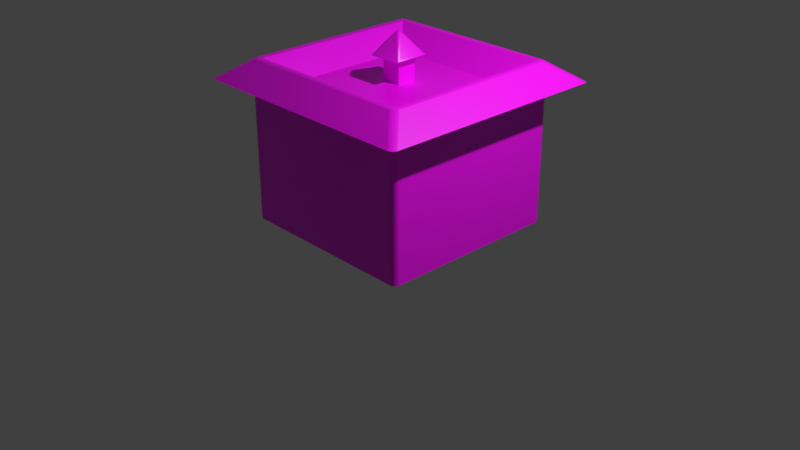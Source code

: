 # Source: convent.blend  (saved by Blender 2.93.21; exported with 4.5.12 LTS)
import bpy
from mathutils import Matrix  # noqa: F401  (used for matrix-valued properties, if any)

bpy.ops.wm.read_factory_settings(use_empty=True)
scene = bpy.context.scene
scene.name = 'Scene'

# ---- collections
col_collection = bpy.data.collections.new('Collection'); scene.collection.children.link(col_collection)

# ---- images (referenced by path relative to the original .blend; pixels are not part of the script)
import os
ASSET_DIR = os.environ.get("B2B_ASSET_DIR", "")  # directory of the original .blend (textures are referenced by path, not embedded)
HERE = os.path.dirname(os.path.abspath(__file__))  # packed textures are extracted next to this script under _unpacked/

def load_image(name, relpath, width, height, colorspace="sRGB"):
    """Load a texture the original file referenced (path relative to the .blend, or extracted next to this script)."""
    p = next((c for c in (os.path.join(HERE, relpath), os.path.join(ASSET_DIR, relpath)) if relpath and os.path.exists(c)), "")
    if p:
        img = bpy.data.images.load(p, check_existing=True)
        img.name = name
    else:  # same state as the original file: an image datablock whose file is absent (Cycles renders it pink)
        img = bpy.data.images.new(name, width, height)
        img.source = "FILE"
        img.filepath = "//" + (relpath or name)
    img.colorspace_settings.name = colorspace
    return img
img_texture_png = load_image('texture.png', 'texture.png', 1024, 1024, 'sRGB')

# ---- materials (node trees are filled in below, after node groups)
mat_material = bpy.data.materials.new('Material')
mat_material.alpha_threshold = 0.0
mat_material.use_transparent_shadow = False
mat_material.line_color = (0.0, 0.0, 0.0, 1.0)

# ---- material node trees
mat_material.use_nodes = True; mat_material.node_tree.nodes.clear()
_N = mat_material.node_tree.nodes; _L = mat_material.node_tree.links
n0 = _N.new('ShaderNodeOutputMaterial'); n0.name = 'Material Output'; n0.location = (300, 300)
n1 = _N.new('ShaderNodeBsdfPrincipled'); n1.name = 'Principled BSDF'; n1.location = (10, 300)
n1.distribution = 'GGX'
n1.subsurface_method = 'BURLEY'
n1.inputs[2].default_value = 0.4
n1.inputs[3].default_value = 1.45
n1.inputs[27].default_value = (0.0, 0.0, 0.0, 1.0)
n1.inputs[28].default_value = 1.0
n2 = _N.new('ShaderNodeTexImage'); n2.name = 'Image Texture'; n2.location = (-472, 221)
n2.image = img_texture_png
_L.new(n1.outputs[0], n0.inputs[0])
_L.new(n2.outputs[0], n1.inputs[0])
n0.is_active_output = True

# ---- world
world_world = bpy.data.worlds.new('World'); scene.world = world_world
world_world.use_nodes = True; world_world.node_tree.nodes.clear()
_N = world_world.node_tree.nodes; _L = world_world.node_tree.links
n0 = _N.new('ShaderNodeOutputWorld'); n0.name = 'World Output'; n0.location = (300, 300)
n1 = _N.new('ShaderNodeBackground'); n1.name = 'Background'; n1.location = (10, 300)
n1.inputs[0].default_value = (0.05088, 0.05088, 0.05088, 1.0)
_L.new(n1.outputs[0], n0.inputs[0])
n0.is_active_output = True
world_world.color = (0.05088, 0.05088, 0.05088)
world_world.use_sun_shadow = False
world_world.sun_shadow_jitter_overblur = 0.0

# ---- cameras
cam_camera = bpy.data.cameras.new('Camera')
cam_camera.clip_end = 100.0
cam_camera.ortho_scale = 7.314

# ---- lights
light_light = bpy.data.lights.new('Light', 'POINT')
light_light.transmission_factor = 0.0
light_light.energy = 1000.0
light_light.shadow_soft_size = 0.1
light_light.shadow_maximum_resolution = 0.006
light_light.use_absolute_resolution = True

# ---- meshes
me_cube = bpy.data.meshes.new('Cube')
me_cube.from_pydata([(-0.1046, -0.1046, 1.474), (-0.1046, 0.1046, 1.474), (0.1046, 0.1046, 1.474), (0.1046, -0.1046, 1.474), (-0.6264, -0.6264, 1.474), (-0.6264, 0.6264, 1.474), (0.6264, 0.6264, 1.474), (0.6264, -0.6264, 1.474), (-0.1046, -0.1046, 1.744), (-0.1046, 0.1046, 1.744), (0.1046, 0.1046, 1.744), (0.1046, -0.1046, 1.744), (-0.1843, -0.1843, 1.729), (-0.1843, 0.1843, 1.729), (0.1843, 0.1843, 1.729), (0.1843, -0.1843, 1.729), (-0.1046, -0.1046, 1.474), (0.1046, -0.1046, 1.474), (-1.215, -1.274, 1.474), (-1.274, -1.215, 1.474), (-1.257, -1.257, 1.474), (-1.274, 1.215, 1.474), (-1.215, 1.274, 1.474), (-1.257, 1.257, 1.474), (1.274, -1.215, 1.474), (1.215, -1.274, 1.474), (1.257, -1.257, 1.474), (1.215, 1.274, 1.474), (1.274, 1.215, 1.474), (1.257, 1.257, 1.474), (-0.9878, -0.9283, 1.678), (-0.9283, -0.9878, 1.678), (-0.9126, -0.9126, 1.678), (-0.9605, -0.9605, 1.685), (-0.9451, -0.9451, 1.691), (-0.9204, -0.9502, 1.69), (-0.9502, -0.9204, 1.69), (-0.9878, 0.9283, 1.678), (-0.9126, 0.9126, 1.678), (-0.9283, 0.9878, 1.678), (-0.9502, 0.9204, 1.69), (-0.9451, 0.9451, 1.691), (-0.9204, 0.9502, 1.69), (-0.9605, 0.9605, 1.685), (0.9878, 0.9283, 1.678), (0.9283, 0.9878, 1.678), (0.9126, 0.9126, 1.678), (0.9605, 0.9605, 1.685), (0.9451, 0.9451, 1.691), (0.9204, 0.9502, 1.69), (0.9502, 0.9204, 1.69), (0.9878, -0.9283, 1.678), (0.9126, -0.9126, 1.678), (0.9283, -0.9878, 1.678), (0.9502, -0.9204, 1.69), (0.9451, -0.9451, 1.691), (0.9204, -0.9502, 1.69), (0.9605, -0.9605, 1.685), (-0.1702, -0.1417, 1.749), (-0.1746, -0.1934, 1.722), (-0.1773, -0.1745, 1.733), (-0.142, 0.1697, 1.749), (-0.1702, 0.1406, 1.749), (-0.1843, 0.1843, 1.729), (-0.1591, 0.1581, 1.753), (-0.1706, 0.1701, 1.74), (-0.1773, 0.1624, 1.739), (-0.1632, 0.177, 1.739), (0.1409, 0.1697, 1.749), (0.1843, 0.1843, 1.729), (0.1697, 0.1409, 1.749), (0.1716, 0.18, 1.735), (0.172, 0.1708, 1.739), (0.177, 0.1626, 1.739), (0.1583, 0.1583, 1.753), (0.1697, -0.142, 1.749), (0.1748, -0.1937, 1.722), (0.1773, -0.1747, 1.733), (-0.03275, -0.004198, 1.949), (-0.004195, 0.02461, 1.95), (0.02461, -0.004195, 1.95), (-0.004198, -0.03275, 1.949), (-0.02148, 0.01316, 1.954), (-0.004351, -0.004351, 1.964), (0.01312, 0.01312, 1.954), (0.01316, -0.02148, 1.954), (-0.02152, -0.02152, 1.954), (1.0, 0.9473, 1.5), (0.9473, 1.0, 1.5), (0.9846, 0.9846, 1.5), (0.9473, -1.0, 1.5), (1.0, -0.9473, 1.5), (0.9846, -0.9846, 1.5), (-0.9473, 1.0, 1.5), (-1.0, 0.9473, 1.5), (-0.9846, 0.9846, 1.5), (-1.0, -0.9473, 1.5), (-0.9473, -1.0, 1.5), (-0.9846, -0.9846, 1.5), (0.9473, 1.0, 0.0), (1.0, 0.9473, 0.0), (0.9846, 0.9846, 0.0), (-0.9473, -1.0, 0.0), (-1.0, -0.9473, 0.0), (-0.9846, -0.9846, 0.0), (1.0, -0.9473, 0.0), (0.9473, -1.0, 0.0), (0.9846, -0.9846, 0.0), (-1.0, 0.9473, 0.0), (-0.9473, 1.0, 0.0), (-0.9846, 0.9846, 0.0)], [], [(103, 96, 94, 108), (109, 93, 88, 99), (106, 90, 97, 102), (3, 2, 10, 11), (53, 31, 18, 25), (4, 5, 38, 32), (44, 51, 24, 28), (39, 45, 27, 22), (5, 6, 46, 38), (6, 7, 52, 46), (7, 4, 32, 52), (0, 1, 5, 4), (2, 3, 7, 6), (1, 2, 6, 5), (3, 0, 4, 7), (76, 59, 81), (2, 1, 9, 10), (1, 0, 8, 9), (0, 3, 11, 8), (3, 0, 16, 17), (70, 75, 80), (14, 15, 76, 69), (61, 68, 79), (12, 13, 63, 59), (13, 14, 69, 63), (30, 33, 34, 36), (31, 35, 34, 33), (32, 36, 34, 35), (37, 40, 41, 43), (38, 42, 41, 40), (39, 43, 41, 42), (44, 47, 48, 50), (45, 49, 48, 47), (46, 50, 48, 49), (51, 54, 55, 57), (52, 56, 55, 54), (53, 57, 55, 56), (39, 22, 23, 43), (43, 23, 21, 37), (53, 25, 26, 57), (57, 26, 24, 51), (18, 31, 33, 20), (20, 33, 30, 19), (27, 45, 47, 29), (29, 47, 44, 28), (31, 53, 56, 35), (35, 56, 52, 32), (45, 39, 42, 49), (49, 42, 38, 46), (51, 44, 50, 54), (54, 50, 46, 52), (37, 30, 36, 40), (40, 36, 32, 38), (30, 37, 21, 19), (61, 64, 65, 67), (62, 66, 65, 64), (63, 67, 65, 66), (68, 71, 72, 74), (69, 73, 72, 71), (70, 74, 72, 73), (78, 82, 83, 86), (79, 84, 83, 82), (80, 85, 83, 84), (81, 86, 83, 85), (63, 69, 71, 67), (67, 71, 68, 61), (69, 76, 77, 73), (73, 77, 75, 70), (59, 63, 66, 60), (60, 66, 62, 58), (81, 59, 60, 86), (86, 60, 58, 78), (79, 68, 74, 84), (84, 74, 70, 80), (76, 81, 85, 77), (77, 85, 80, 75), (61, 79, 82, 64), (64, 82, 78, 62), (58, 62, 78), (102, 97, 98, 104), (104, 98, 96, 103), (87, 100, 101, 89), (89, 101, 99, 88), (90, 106, 107, 92), (92, 107, 105, 91), (93, 109, 110, 95), (95, 110, 108, 94), (100, 87, 91, 105)])
me_cube.polygons.foreach_set('use_smooth', [0, 0, 0, 0, 0, 0, 0, 0, 0, 0, 0, 0, 0, 0, 0, 1, 0, 0, 0, 0, 1, 0, 1, 0, 0, 1, 1, 1, 1, 1, 1, 1, 1, 1, 1, 1, 1, 1, 1, 1, 1, 1, 1, 1, 1, 1, 1, 1, 1, 1, 1, 1, 1, 0, 1, 1, 1, 1, 1, 1, 1, 1, 1, 1, 1, 1, 1, 1, 1, 1, 1, 1, 1, 1, 1, 1, 1, 1, 1, 1, 1, 1, 1, 1, 1, 1, 1, 0])
_uv = me_cube.uv_layers.new(name='UVMap')
_uv.uv.foreach_set('vector', [0.9863, 0.6328, 0.9863, 1.0, 0.5234, 1.0, 0.5234, 0.6328, 0.9863, 0.6328, 0.9863, 1.0, 0.5234, 1.0, 0.5234, 0.6328, 0.9863, 0.6328, 0.9863, 1.0, 0.5234, 1.0, 0.5234, 0.6328, 0.3086, 1.0, 0.3086, 0.7598, 0.0, 0.7598, 0.0, 1.0, 0.3535, 0.08594, 0.3535, 0.541, 0.2852, 0.6113, 0.2852, 0.01562, 0.4434, 0.4668, 0.75, 0.4668, 0.8203, 0.5371, 0.373, 0.5371, 0.8242, 0.07227, 0.3691, 0.07227, 0.2988, 0.001953, 0.8945, 0.001953, 0.8379, 0.541, 0.8379, 0.08594, 0.9082, 0.01562, 0.9082, 0.6113, 0.75, 0.4668, 0.75, 0.1602, 0.8203, 0.08984, 0.8203, 0.5371, 0.75, 0.1602, 0.4434, 0.1602, 0.373, 0.08984, 0.8203, 0.08984, 0.4434, 0.1602, 0.4434, 0.4668, 0.373, 0.5371, 0.373, 0.08984, 0.5703, 0.3398, 0.6211, 0.3398, 0.75, 0.4668, 0.4434, 0.4668, 0.6211, 0.2871, 0.5703, 0.2871, 0.4434, 0.1602, 0.75, 0.1602, 0.6211, 0.3398, 0.6211, 0.2871, 0.75, 0.1602, 0.75, 0.4668, 0.5703, 0.2871, 0.5703, 0.3398, 0.4434, 0.4668, 0.4434, 0.1602, 0.1934, -0.003906, 0.005859, -0.003906, 0.0957, 0.08203, 0.3086, 1.0, 0.3086, 0.7598, 0.0, 0.7598, 0.0, 1.0, 0.3086, 1.0, 0.3086, 0.7598, 0.0, 0.7598, 0.0, 1.0, 0.3086, 1.0, 0.3086, 0.7598, 0.0, 0.7598, 0.0, 1.0, 0.2852, 0.459, 0.2852, 0.459, 0.2852, 0.459, 0.2852, 0.459, 0.1895, 0.1738, 0.1895, 0.02344, 0.1113, 0.0957, 0.2852, 0.459, 0.2852, 0.459, 0.0, 0.0, 0.2852, 0.459, 0.02344, 0.1895, 0.1738, 0.1895, 0.0957, 0.1113, 0.2852, 0.459, 0.2852, 0.459, 0.2852, 0.459, 0.0, 0.0, 0.2852, 0.459, 0.2852, 0.459, 0.2852, 0.459, 0.2852, 0.459, 0.3691, 0.5547, 0.3594, 0.5488, 0.3633, 0.5449, 0.3711, 0.5469, 0.3535, 0.541, 0.3633, 0.5391, 0.3633, 0.5449, 0.3594, 0.5488, 0.373, 0.5371, 0.3711, 0.5469, 0.3633, 0.5449, 0.3633, 0.541, 0.8242, 0.5547, 0.8223, 0.5469, 0.8281, 0.5449, 0.832, 0.5488, 0.8203, 0.5371, 0.8281, 0.5391, 0.8281, 0.5449, 0.8242, 0.5469, 0.8379, 0.541, 0.832, 0.5488, 0.8281, 0.5449, 0.8281, 0.5391, 0.8242, 0.07227, 0.832, 0.07812, 0.8281, 0.08203, 0.8223, 0.08008, 0.8379, 0.08594, 0.8281, 0.08789, 0.8281, 0.08203, 0.832, 0.07812, 0.8203, 0.08984, 0.8223, 0.08008, 0.8281, 0.08203, 0.8281, 0.08594, 0.3691, 0.07227, 0.3711, 0.08008, 0.3633, 0.08203, 0.3594, 0.07812, 0.373, 0.08984, 0.3633, 0.08789, 0.3633, 0.08203, 0.3691, 0.08008, 0.3535, 0.08594, 0.3594, 0.07812, 0.3633, 0.08203, 0.3633, 0.08789, 0.8379, 0.541, 0.9082, 0.6113, 0.9043, 0.6211, 0.832, 0.5488, 0.832, 0.5488, 0.9043, 0.6211, 0.8945, 0.625, 0.8242, 0.5547, 0.3535, 0.08594, 0.2852, 0.01562, 0.2871, 0.003906, 0.3594, 0.07812, 0.3594, 0.07812, 0.2871, 0.003906, 0.2988, 0.001953, 0.3691, 0.07227, 0.2852, 0.6113, 0.3535, 0.541, 0.3594, 0.5488, 0.2871, 0.6211, 0.2871, 0.6211, 0.3594, 0.5488, 0.3691, 0.5547, 0.2988, 0.625, 0.9082, 0.01562, 0.8379, 0.08594, 0.832, 0.07812, 0.9043, 0.003906, 0.9043, 0.003906, 0.832, 0.07812, 0.8242, 0.07227, 0.8945, 0.001953, 0.3535, 0.541, 0.3535, 0.08594, 0.3633, 0.08789, 0.3633, 0.5391, 0.3633, 0.5391, 0.3633, 0.08789, 0.373, 0.08984, 0.373, 0.5371, 0.8379, 0.08594, 0.8379, 0.541, 0.8281, 0.5391, 0.8281, 0.08789, 0.8281, 0.08789, 0.8281, 0.5391, 0.8203, 0.5371, 0.8203, 0.08984, 0.3691, 0.07227, 0.8242, 0.07227, 0.8223, 0.08008, 0.3711, 0.08008, 0.3711, 0.08008, 0.8223, 0.08008, 0.8203, 0.08984, 0.373, 0.08984, 0.8242, 0.5547, 0.3691, 0.5547, 0.3711, 0.5469, 0.8223, 0.5469, 0.8223, 0.5469, 0.3711, 0.5469, 0.373, 0.5371, 0.8203, 0.5371, 0.3691, 0.5547, 0.8242, 0.5547, 0.8945, 0.625, 0.2988, 0.625, 0.02344, 0.1895, 0.01172, 0.1855, 0.005859, 0.1914, 0.01172, 0.1973, 0.007812, 0.1738, 0.0, 0.1855, 0.0, 0.1895, 0.01172, 0.1855, 0.2852, 0.459, 0.2852, 0.459, 0.2852, 0.459, 0.0, 0.0, 0.1738, 0.1895, 0.1914, 0.1973, 0.1914, 0.1973, 0.1855, 0.1855, 0.2852, 0.459, 0.2852, 0.459, 0.2852, 0.459, 0.0, 0.0, 0.1895, 0.1738, 0.1855, 0.1855, 0.1914, 0.1914, 0.1973, 0.1855, 0.08203, 0.0957, 0.08594, 0.1074, 0.0957, 0.0957, 0.08398, 0.08398, 0.0957, 0.1113, 0.1074, 0.1074, 0.0957, 0.0957, 0.08594, 0.1074, 0.1113, 0.0957, 0.1074, 0.08594, 0.0957, 0.0957, 0.1074, 0.1074, 0.0957, 0.08203, 0.08398, 0.08398, 0.0957, 0.0957, 0.1074, 0.08594, 0.2852, 0.459, 0.2852, 0.459, 0.2852, 0.459, 0.2852, 0.459, 0.01172, 0.1973, 0.1914, 0.1973, 0.1738, 0.1895, 0.02344, 0.1895, 0.2852, 0.459, 0.0, 0.0, 0.2852, 0.459, 0.2852, 0.459, 0.1973, 0.1855, 0.1973, 0.005859, 0.1895, 0.02344, 0.1895, 0.1738, 0.0, 0.0, 0.2852, 0.459, 0.2852, 0.459, 0.2852, 0.459, 0.0, 0.005859, 0.0, 0.1855, 0.007812, 0.1738, 0.007812, 0.02344, 0.0957, 0.08203, 0.005859, -0.003906, 0.003906, 0.003906, 0.08398, 0.08398, 0.08398, 0.08398, 0.003906, 0.003906, 0.007812, 0.02344, 0.08203, 0.0957, 0.0957, 0.1113, 0.1738, 0.1895, 0.1855, 0.1855, 0.1074, 0.1074, 0.1074, 0.1074, 0.1855, 0.1855, 0.1895, 0.1738, 0.1113, 0.0957, 0.1934, -0.003906, 0.0957, 0.08203, 0.1074, 0.08594, 0.1953, 0.001953, 0.1953, 0.001953, 0.1074, 0.08594, 0.1113, 0.0957, 0.1895, 0.02344, 0.02344, 0.1895, 0.0957, 0.1113, 0.08594, 0.1074, 0.01172, 0.1855, 0.01172, 0.1855, 0.08594, 0.1074, 0.08203, 0.0957, 0.007812, 0.1738, 0.007812, 0.02344, 0.007812, 0.1738, 0.08203, 0.0957, 0.5234, 0.6328, 0.5234, 1.0, 0.5098, 1.0, 0.5098, 0.6328, 1.0, 0.6328, 1.0, 1.0, 0.9863, 1.0, 0.9863, 0.6328, 0.9863, 1.0, 0.9863, 0.6328, 1.0, 0.6328, 1.0, 1.0, 0.5098, 1.0, 0.5098, 0.6328, 0.5234, 0.6328, 0.5234, 1.0, 0.9863, 1.0, 0.9863, 0.6328, 1.0, 0.6328, 1.0, 1.0, 0.5098, 1.0, 0.5098, 0.6328, 0.5234, 0.6328, 0.5234, 1.0, 0.9863, 1.0, 0.9863, 0.6328, 1.0, 0.6328, 1.0, 1.0, 0.5098, 1.0, 0.5098, 0.6328, 0.5234, 0.6328, 0.5234, 1.0, 0.9863, 0.6328, 0.9863, 1.0, 0.5234, 1.0, 0.5234, 0.6328])
me_cube.materials.append(mat_material)
me_cube.use_remesh_preserve_volume = False
me_cube.use_remesh_preserve_attributes = False
me_cube.use_mirror_vertex_groups = False
me_cube.update()

# ---- objects
ob_cube = bpy.data.objects.new('Cube', me_cube)
ob_light = bpy.data.objects.new('Light', light_light)
ob_camera = bpy.data.objects.new('Camera', cam_camera)

# ---- transforms, parenting, visibility, modifiers, constraints
ob_cube.location = (0.0, 0.0, 0.0)
ob_cube.lock_rotations_4d = False
ob_cube.empty_display_type = 'ARROWS'
ob_cube.lineart.crease_threshold = 0.0
ob_light.location = (4.076, 1.005, 5.904)
ob_light.rotation_euler = (0.6503, 0.05522, 1.866)
ob_light.lock_rotations_4d = False
ob_light.empty_display_type = 'ARROWS'
ob_light.color = (0.0, 0.0, 0.0, 0.0)
ob_light.lineart.crease_threshold = 0.0
ob_camera.location = (7.359, -6.926, 4.958)
ob_camera.rotation_euler = (1.109, 0.0, 0.8149)
ob_camera.lock_rotations_4d = False
ob_camera.empty_display_type = 'ARROWS'
ob_camera.color = (0.0, 0.0, 0.0, 0.0)
ob_camera.display_type = 'WIRE'
ob_camera.lineart.crease_threshold = 0.0

# ---- collection membership
col_collection.objects.link(ob_cube)
col_collection.objects.link(ob_light)
col_collection.objects.link(ob_camera)

# ---- scene / render settings (as saved in the file)
scene.camera = ob_camera
scene.frame_start = 1; scene.frame_end = 250; scene.frame_set(1)
scene.render.engine = 'BLENDER_EEVEE_NEXT'
scene.cycles.use_denoising = False
scene.cycles.samples = 128
scene.cycles.sampling_pattern = 'TABULATED_SOBOL'
scene.cycles.use_adaptive_sampling = False
scene.cycles.use_light_tree = False
scene.view_settings.view_transform = 'Standard'
bpy.context.view_layer.update()

